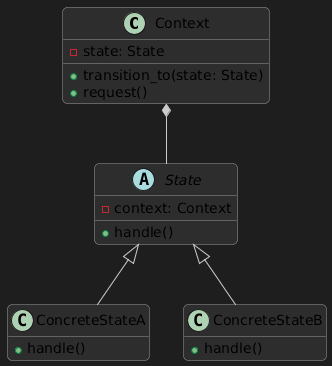

The diagram above was rendered by PlantUML. Its source (embedded in the PNG):
@startuml
skinparam backgroundColor #1e1e1e
skinparam classBackgroundColor #2d2d2d
skinparam classBorderColor #999999
skinparam classArrowColor #cccccc
skinparam shadowing false
skinparam roundcorner 10
hide empty members

class Context {
  -state: State
  +transition_to(state: State)
  +request()
}

abstract class State {
  -context: Context
  +handle()
}

class ConcreteStateA {
  +handle()
}
class ConcreteStateB {
  +handle()
}

Context *-- State
State <|-- ConcreteStateA
State <|-- ConcreteStateB
@enduml